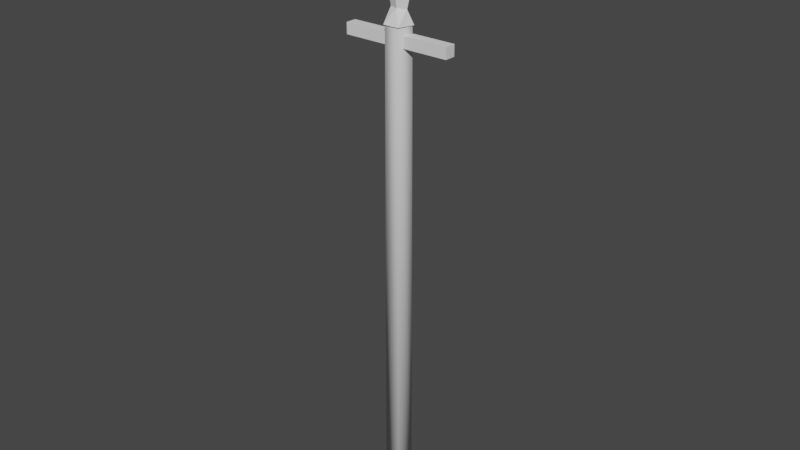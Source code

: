 # Source: Spear1.blend  (saved by Blender 3.3.6; exported with 4.5.12 LTS)
import bpy
from mathutils import Matrix  # noqa: F401  (used for matrix-valued properties, if any)

bpy.ops.wm.read_factory_settings(use_empty=True)
scene = bpy.context.scene
scene.name = 'Scene'

# ---- collections
col_collection = bpy.data.collections.new('Collection'); scene.collection.children.link(col_collection)

# ---- world
world_world = bpy.data.worlds.new('World'); scene.world = world_world
world_world.use_nodes = True; world_world.node_tree.nodes.clear()
_N = world_world.node_tree.nodes; _L = world_world.node_tree.links
n0 = _N.new('ShaderNodeOutputWorld'); n0.name = 'World Output'; n0.location = (300, 300)
n1 = _N.new('ShaderNodeBackground'); n1.name = 'Background'; n1.location = (10, 300)
n1.inputs[0].default_value = (0.05088, 0.05088, 0.05088, 1.0)
_L.new(n1.outputs[0], n0.inputs[0])
n0.is_active_output = True
world_world.color = (0.05088, 0.05088, 0.05088)
world_world.use_sun_shadow = False
world_world.sun_shadow_jitter_overblur = 0.0

# ---- meshes
me_cylinder = bpy.data.meshes.new('Cylinder')
me_cylinder.from_pydata([(-8.941e-09, 0.25, 0.0), (0.2378, 0.07725, 0.0), (0.1469, -0.2023, 0.0), (-0.1469, -0.2023, 0.0), (-0.2378, 0.07725, 0.0), (-1.008e-08, 0.2234, 9.169), (0.2125, 0.06903, 9.169), (0.1313, -0.1807, 9.169), (-0.1313, -0.1807, 9.169), (-0.2125, 0.06903, 9.169)], [], [(0, 1, 2, 3, 4), (0, 5, 6, 1), (1, 6, 7, 2), (2, 7, 8, 3), (3, 8, 9, 4), (4, 9, 5, 0)])
me_cylinder.polygons.foreach_set('use_smooth', [True] * 6)
_uv = me_cylinder.uv_layers.new(name='UVMap')
_uv.uv.foreach_set('vector', [0.75, 0.49, 0.9783, 0.3242, 0.8911, 0.05584, 0.6089, 0.05584, 0.5217, 0.3242, 1.0, 0.5, 1.0, 0.9811, 0.8, 0.9811, 0.8, 0.5, 0.8, 0.5, 0.8, 0.9811, 0.6, 0.9811, 0.6, 0.5, 0.6, 0.5, 0.6, 0.9811, 0.4, 0.9811, 0.4, 0.5, 0.4, 0.5, 0.4, 0.9811, 0.2, 0.9811, 0.2, 0.5, 0.2, 0.5, 0.2, 0.9811, 2.98e-08, 0.9811, 2.98e-08, 0.5])
me_cylinder.update()
me_cylinder_001 = bpy.data.meshes.new('Cylinder.001')
me_cylinder_001.from_pydata([(-1.0, -0.1, 8.821), (-1.0, 0.1, 8.821), (-1.0, -0.1, 9.021), (1.0, -0.1, 8.821), (1.0, 0.1, 8.821), (1.0, -0.1, 9.021), (1.0, 0.1, 9.021), (-1.0, 0.1, 9.021)], [], [(1, 4, 3, 0), (0, 2, 7, 1), (3, 5, 2, 0), (4, 6, 5, 3), (6, 7, 2, 5), (1, 7, 6, 4)])
_uv = me_cylinder_001.uv_layers.new(name='UVMap')
_uv.uv.foreach_set('vector', [0.125, 0.5, 0.375, 0.5, 0.375, 0.75, 0.125, 0.75, 0.375, 0.0, 0.625, 0.0, 0.625, 0.25, 0.375, 0.25, 0.375, 0.75, 0.625, 0.75, 0.625, 1.0, 0.375, 1.0, 0.375, 0.5, 0.625, 0.5, 0.625, 0.75, 0.375, 0.75, 0.625, 0.5, 0.875, 0.5, 0.875, 0.75, 0.625, 0.75, 0.375, 0.25, 0.625, 0.25, 0.625, 0.5, 0.375, 0.5])
me_cylinder_001.update()
me_cylinder_002 = bpy.data.meshes.new('Cylinder.002')
me_cylinder_002.from_pydata([(0.3206, -1.821e-08, 10.06), (0.0, -2.012e-08, 11.34), (0.0, 0.1283, 10.06), (0.0, -0.1283, 10.06), (0.1603, -1.917e-08, 9.419), (0.2378, 0.07725, 9.169), (0.1469, -0.2023, 9.169), (0.0, -0.06413, 9.419), (0.0, 0.06413, 9.419), (-8.941e-09, 0.25, 9.169), (-0.1603, -1.917e-08, 9.419), (-0.3206, -1.821e-08, 10.06), (-0.2378, 0.07725, 9.169), (-0.1469, -0.2023, 9.169), (-0.1313, -0.1807, 9.169), (0.1313, -0.1807, 9.169), (-0.2125, 0.06903, 9.169), (-1.008e-08, 0.2234, 9.169), (0.2125, 0.06903, 9.169)], [], [(0, 1, 3), (2, 1, 0), (4, 8, 2, 0), (7, 4, 0, 3), (6, 5, 4), (4, 5, 9, 8), (4, 7, 6), (10, 8, 9, 12), (8, 10, 11, 2), (10, 7, 3, 11), (12, 13, 10), (7, 10, 13), (14, 13, 12, 16), (15, 6, 13, 14), (6, 7, 13), (16, 12, 9, 17), (17, 9, 5, 18), (18, 5, 6, 15), (3, 1, 11), (11, 1, 2)])
_uv = me_cylinder_002.uv_layers.new(name='UVMap')
_uv.uv.foreach_set('vector', [0.5, 0.75, 0.625, 0.875, 0.5, 0.875, 0.5, 0.375, 0.625, 0.5, 0.5, 0.5, 0.4375, 0.4375, 0.4375, 0.375, 0.5, 0.375, 0.5, 0.5, 0.4375, 0.8125, 0.4375, 0.75, 0.5, 0.75, 0.5, 0.875, 0.6, 0.9837, 0.8, 0.9837, 0.0, 0.0, 0.4375, 0.4375, 0.8, 0.9837, 1.0, 0.9837, 0.4375, 0.375, 0.4375, 0.75, 0.4375, 0.8125, 0.6, 0.9837, 0.4375, 0.25, 0.4375, 0.3125, 1.0, 0.9837, 0.2, 0.9837, 0.4375, 0.3125, 0.4375, 0.25, 0.5, 0.25, 0.5, 0.375, 0.4375, 0.9375, 0.4375, 0.875, 0.5, 0.875, 0.5, 1.0, 0.2, 0.9837, 0.4, 0.9837, 0.0, 0.0, 0.4375, 0.875, 0.4375, 0.9375, 0.4, 0.9837, 0.4, 0.9811, 0.4, 0.9837, 0.2, 0.9837, 0.2, 0.9811, 0.6, 0.9811, 0.6, 0.9837, 0.4, 0.9837, 0.4, 0.9811, 0.6, 0.9837, 0.0, 0.0, 0.4, 0.9837, 0.2, 0.9811, 0.2, 0.9837, 2.98e-08, 0.9837, 2.98e-08, 0.9811, 1.0, 0.9811, 1.0, 0.9837, 0.8, 0.9837, 0.8, 0.9811, 0.8, 0.9811, 0.8, 0.9837, 0.6, 0.9837, 0.6, 0.9811, 0.5, 0.875, 0.625, 1.0, 0.5, 1.0, 0.5, 0.25, 0.625, 0.375, 0.5, 0.375])
me_cylinder_002.update()

# ---- objects
ob_cylinder = bpy.data.objects.new('Cylinder', me_cylinder)
ob_cylinder_001 = bpy.data.objects.new('Cylinder.001', me_cylinder_001)
ob_cylinder_002 = bpy.data.objects.new('Cylinder.002', me_cylinder_002)

# ---- transforms, parenting, visibility, modifiers, constraints
ob_cylinder.location = (0.0, 0.0, 0.0)
ob_cylinder_001.location = (0.0, 0.0, 0.0)
ob_cylinder_002.location = (0.0, 0.0, 0.0)

# ---- collection membership
col_collection.objects.link(ob_cylinder)
col_collection.objects.link(ob_cylinder_001)
col_collection.objects.link(ob_cylinder_002)

# ---- scene / render settings (as saved in the file)
scene.frame_start = 1; scene.frame_end = 250; scene.frame_set(1)
scene.render.engine = 'BLENDER_EEVEE_NEXT'
scene.cycles.sampling_pattern = 'TABULATED_SOBOL'
scene.cycles.use_light_tree = False
scene.view_settings.view_transform = 'Filmic'
bpy.context.view_layer.update()

# ---- added for rendering (the .blend has no active camera and no usable light): camera, sun
cam_auto = bpy.data.cameras.new('AutoCamera')
cam_auto.lens = 50.0
cam_auto.sensor_width = 36.0
cam_auto.clip_end = 1000.0
ob_auto_camera = bpy.data.objects.new('AutoCamera', cam_auto)
scene.collection.objects.link(ob_auto_camera)
ob_auto_camera.location = (10.6644, -12.7734, 14.2027)
ob_auto_camera.rotation_euler = (1.09748, -7.21219e-08, 0.694738)
scene.camera = ob_auto_camera
light_auto_sun = bpy.data.lights.new('AutoSun', 'SUN')
light_auto_sun.energy = 3.0
light_auto_sun.angle = 0.0523599
ob_auto_sun = bpy.data.objects.new('AutoSun', light_auto_sun)
scene.collection.objects.link(ob_auto_sun)
ob_auto_sun.rotation_euler = (0.872665, 0.174533, 0.523599)
bpy.context.view_layer.update()
